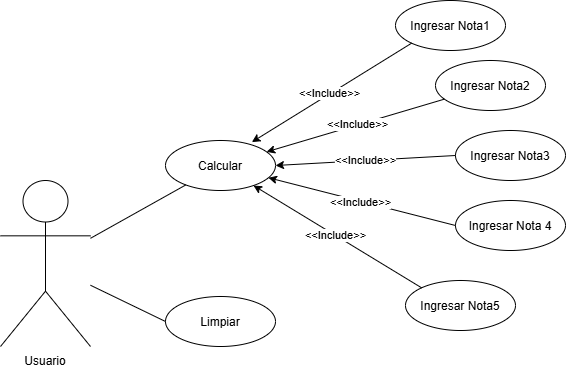

The diagram above was exported from draw.io. Its source (the exported page's mxGraphModel, read from the mxfile embedded in the PNG):
<mxGraphModel dx="1022" dy="598" grid="1" gridSize="10" guides="1" tooltips="1" connect="1" arrows="1" fold="1" page="1" pageScale="1" pageWidth="1169" pageHeight="827" math="0" shadow="0">
  <root>
    <mxCell id="0" />
    <mxCell id="1" parent="0" />
    <mxCell id="MIpKGSI_gEJcSnEsvM8l-1" parent="1" style="shape=umlActor;verticalLabelPosition=bottom;verticalAlign=top;html=1;outlineConnect=0;labelPerimeter=1;" value="" vertex="1">
      <mxGeometry height="166" width="90" x="145" y="230" as="geometry" />
    </mxCell>
    <mxCell id="MIpKGSI_gEJcSnEsvM8l-3" parent="1" style="text;html=1;whiteSpace=wrap;strokeColor=none;fillColor=none;align=center;verticalAlign=middle;rounded=0;" value="Usuario" vertex="1">
      <mxGeometry height="30" width="80" x="150" y="396" as="geometry" />
    </mxCell>
    <mxCell id="MIpKGSI_gEJcSnEsvM8l-5" parent="1" style="ellipse;whiteSpace=wrap;html=1;shapeInside=1;" value="Calcular" vertex="1">
      <mxGeometry height="50" width="110" x="310" y="190" as="geometry" />
    </mxCell>
    <mxCell id="MIpKGSI_gEJcSnEsvM8l-6" parent="1" style="ellipse;whiteSpace=wrap;html=1;shapeInside=1;" value="Ingresar Nota 4" vertex="1">
      <mxGeometry height="50" width="110" x="600" y="250" as="geometry" />
    </mxCell>
    <mxCell id="MIpKGSI_gEJcSnEsvM8l-7" parent="1" style="ellipse;whiteSpace=wrap;html=1;shapeInside=1;" value="Ingresar Nota1" vertex="1">
      <mxGeometry height="50" width="110" x="540" y="50" as="geometry" />
    </mxCell>
    <mxCell id="MIpKGSI_gEJcSnEsvM8l-8" parent="1" style="ellipse;whiteSpace=wrap;html=1;shapeInside=1;" value="Ingresar Nota3" vertex="1">
      <mxGeometry height="50" width="110" x="600" y="180" as="geometry" />
    </mxCell>
    <mxCell id="MIpKGSI_gEJcSnEsvM8l-9" parent="1" style="ellipse;whiteSpace=wrap;html=1;shapeInside=1;" value="Ingresar Nota2" vertex="1">
      <mxGeometry height="50" width="110" x="580" y="110" as="geometry" />
    </mxCell>
    <mxCell id="MIpKGSI_gEJcSnEsvM8l-10" parent="1" style="ellipse;whiteSpace=wrap;html=1;shapeInside=1;" value="Ingresar Nota5" vertex="1">
      <mxGeometry height="50" width="110" x="550" y="330" as="geometry" />
    </mxCell>
    <mxCell id="MIpKGSI_gEJcSnEsvM8l-11" parent="1" style="ellipse;whiteSpace=wrap;html=1;shapeInside=1;" value="Limpiar" vertex="1">
      <mxGeometry height="50" width="110" x="310" y="346" as="geometry" />
    </mxCell>
    <mxCell id="MIpKGSI_gEJcSnEsvM8l-12" edge="1" parent="1" source="MIpKGSI_gEJcSnEsvM8l-7" style="endArrow=classic;html=1;rounded=0;defaultLabelBackgroundColor=page;exitX=0;exitY=1;exitDx=0;exitDy=0;entryX=0.785;entryY=0.032;entryDx=0;entryDy=0;entryPerimeter=0;" target="MIpKGSI_gEJcSnEsvM8l-5" value="">
      <mxGeometry height="50" relative="1" width="50" as="geometry">
        <mxPoint x="440" y="290" as="sourcePoint" />
        <mxPoint x="340" y="310" as="targetPoint" />
      </mxGeometry>
    </mxCell>
    <mxCell id="MIpKGSI_gEJcSnEsvM8l-13" connectable="0" parent="MIpKGSI_gEJcSnEsvM8l-12" style="edgeLabel;html=1;align=center;verticalAlign=middle;resizable=0;points=[];inheritText=1;defaultLabelBackgroundColor=page;" value="&amp;lt;&amp;lt;Include&amp;gt;&amp;gt;" vertex="1">
      <mxGeometry relative="1" x="0.0184" y="-1" as="geometry">
        <mxPoint as="offset" />
      </mxGeometry>
    </mxCell>
    <mxCell id="MIpKGSI_gEJcSnEsvM8l-19" edge="1" parent="1" source="MIpKGSI_gEJcSnEsvM8l-9" style="endArrow=classic;html=1;rounded=0;defaultLabelBackgroundColor=page;" target="MIpKGSI_gEJcSnEsvM8l-5" value="">
      <mxGeometry height="50" relative="1" width="50" as="geometry">
        <Array as="points" />
        <mxPoint x="440" y="290" as="sourcePoint" />
        <mxPoint x="450" y="180" as="targetPoint" />
      </mxGeometry>
    </mxCell>
    <mxCell id="MIpKGSI_gEJcSnEsvM8l-27" connectable="0" parent="MIpKGSI_gEJcSnEsvM8l-19" style="edgeLabel;html=1;align=center;verticalAlign=middle;resizable=0;points=[];inheritText=1;defaultLabelBackgroundColor=page;" value="&amp;lt;&amp;lt;Include&amp;gt;&amp;gt;" vertex="1">
      <mxGeometry relative="1" x="-0.0197" as="geometry">
        <mxPoint y="-1" as="offset" />
      </mxGeometry>
    </mxCell>
    <mxCell id="MIpKGSI_gEJcSnEsvM8l-20" edge="1" parent="1" source="MIpKGSI_gEJcSnEsvM8l-8" style="endArrow=classic;html=1;rounded=0;defaultLabelBackgroundColor=page;exitX=0;exitY=0.5;exitDx=0;exitDy=0;entryX=1;entryY=0.5;entryDx=0;entryDy=0;" target="MIpKGSI_gEJcSnEsvM8l-5" value="">
      <mxGeometry height="50" relative="1" width="50" as="geometry">
        <mxPoint x="450" y="440" as="sourcePoint" />
        <mxPoint x="430" y="240" as="targetPoint" />
      </mxGeometry>
    </mxCell>
    <mxCell id="MIpKGSI_gEJcSnEsvM8l-28" connectable="0" parent="MIpKGSI_gEJcSnEsvM8l-20" style="edgeLabel;html=1;align=center;verticalAlign=middle;resizable=0;points=[];inheritText=1;defaultLabelBackgroundColor=page;" value="&amp;lt;&amp;lt;Include&amp;gt;&amp;gt;" vertex="1">
      <mxGeometry relative="1" x="0.0149" y="-1" as="geometry">
        <mxPoint as="offset" />
      </mxGeometry>
    </mxCell>
    <mxCell id="MIpKGSI_gEJcSnEsvM8l-21" edge="1" parent="1" source="MIpKGSI_gEJcSnEsvM8l-10" style="endArrow=classic;html=1;rounded=0;defaultLabelBackgroundColor=page;exitX=0;exitY=0;exitDx=0;exitDy=0;" target="MIpKGSI_gEJcSnEsvM8l-5" value="">
      <mxGeometry height="50" relative="1" width="50" as="geometry">
        <mxPoint x="480" y="460" as="sourcePoint" />
        <mxPoint x="530" y="410" as="targetPoint" />
      </mxGeometry>
    </mxCell>
    <mxCell id="MIpKGSI_gEJcSnEsvM8l-30" connectable="0" parent="MIpKGSI_gEJcSnEsvM8l-21" style="edgeLabel;html=1;align=center;verticalAlign=middle;resizable=0;points=[];inheritText=1;defaultLabelBackgroundColor=page;" value="&amp;lt;&amp;lt;Include&amp;gt;&amp;gt;" vertex="1">
      <mxGeometry relative="1" x="0.0273" as="geometry">
        <mxPoint as="offset" />
      </mxGeometry>
    </mxCell>
    <mxCell id="MIpKGSI_gEJcSnEsvM8l-22" edge="1" parent="1" source="MIpKGSI_gEJcSnEsvM8l-6" style="endArrow=classic;html=1;rounded=0;defaultLabelBackgroundColor=page;exitX=0;exitY=0.5;exitDx=0;exitDy=0;" target="MIpKGSI_gEJcSnEsvM8l-5" value="">
      <mxGeometry height="50" relative="1" width="50" as="geometry">
        <mxPoint x="540" y="480" as="sourcePoint" />
        <mxPoint x="590" y="430" as="targetPoint" />
      </mxGeometry>
    </mxCell>
    <mxCell id="MIpKGSI_gEJcSnEsvM8l-29" connectable="0" parent="MIpKGSI_gEJcSnEsvM8l-22" style="edgeLabel;html=1;align=center;verticalAlign=middle;resizable=0;points=[];inheritText=1;defaultLabelBackgroundColor=page;" value="&amp;lt;&amp;lt;Include&amp;gt;&amp;gt;" vertex="1">
      <mxGeometry relative="1" x="0.0166" y="1" as="geometry">
        <mxPoint as="offset" />
      </mxGeometry>
    </mxCell>
    <mxCell id="MIpKGSI_gEJcSnEsvM8l-31" edge="1" parent="1" source="MIpKGSI_gEJcSnEsvM8l-1" style="endArrow=none;html=1;rounded=0;defaultLabelBackgroundColor=page;" target="MIpKGSI_gEJcSnEsvM8l-5" value="">
      <mxGeometry height="50" relative="1" width="50" as="geometry">
        <mxPoint x="470" y="290" as="sourcePoint" />
        <mxPoint x="520" y="240" as="targetPoint" />
      </mxGeometry>
    </mxCell>
    <mxCell id="MIpKGSI_gEJcSnEsvM8l-32" edge="1" parent="1" source="MIpKGSI_gEJcSnEsvM8l-1" style="endArrow=none;html=1;rounded=0;defaultLabelBackgroundColor=page;entryX=0;entryY=0.5;entryDx=0;entryDy=0;" target="MIpKGSI_gEJcSnEsvM8l-11" value="">
      <mxGeometry height="50" relative="1" width="50" as="geometry">
        <mxPoint x="470" y="290" as="sourcePoint" />
        <mxPoint x="520" y="240" as="targetPoint" />
      </mxGeometry>
    </mxCell>
  </root>
</mxGraphModel>